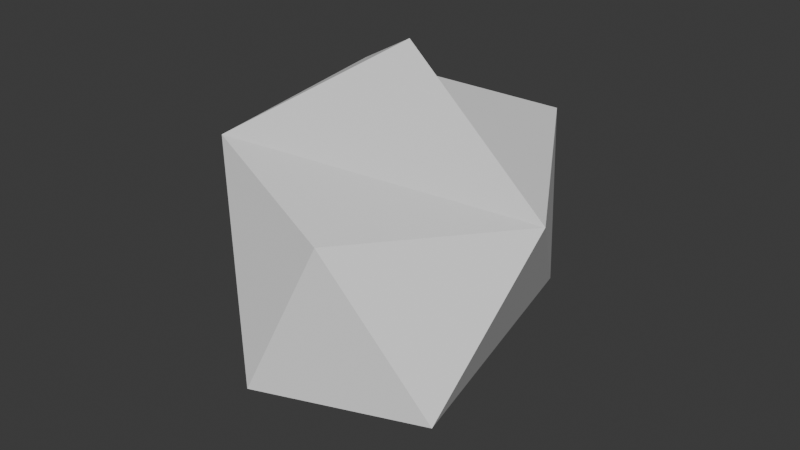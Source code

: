 # Source: BLEND_Projectile.blend  (saved by Blender 4.0.36; exported with 4.5.12 LTS)
import bpy
from mathutils import Matrix  # noqa: F401  (used for matrix-valued properties, if any)

bpy.ops.wm.read_factory_settings(use_empty=True)
scene = bpy.context.scene
scene.name = 'Scene'

# ---- collections
col_collection = bpy.data.collections.new('Collection'); scene.collection.children.link(col_collection)

# ---- world
world_world = bpy.data.worlds.new('World'); scene.world = world_world
world_world.use_nodes = True; world_world.node_tree.nodes.clear()
_N = world_world.node_tree.nodes; _L = world_world.node_tree.links
n0 = _N.new('ShaderNodeOutputWorld'); n0.name = 'World Output'; n0.location = (300, 300)
n1 = _N.new('ShaderNodeBackground'); n1.name = 'Background'; n1.location = (10, 300)
n1.inputs[0].default_value = (0.05088, 0.05088, 0.05088, 1.0)
_L.new(n1.outputs[0], n0.inputs[0])
n0.is_active_output = True
world_world.color = (0.05088, 0.05088, 0.05088)
world_world.use_sun_shadow = False
world_world.sun_shadow_jitter_overblur = 0.0

# ---- meshes
me_icosphere = bpy.data.meshes.new('Icosphere')
me_icosphere.from_pydata([(0.5839, 0.4042, -15.59), (12.5, -12.44, -6.509), (-2.171, -15.89, -8.027), (-16.47, 2.827, -7.541), (-6.852, 15.51, -8.842), (9.179, 7.175, -4.582), (2.6, -13.09, 4.291), (-11.98, -8.078, 7.203), (-10.85, 7.613, 9.661), (4.377, 14.31, 6.804), (15.39, -4.265, 6.587), (0.3134, -0.1226, 15.49)], [], [(0, 1, 2), (8, 9, 4, 3), (10, 9, 8, 11), (1, 10, 6, 2), (3, 4, 0, 2), (3, 2, 7), (7, 6, 10, 11), (2, 6, 7), (3, 7, 8), (5, 9, 10), (4, 9, 5, 0), (8, 7, 11), (5, 10, 1, 0)])
_uv = me_icosphere.uv_layers.new(name='UVMap')
_uv.uv.foreach_set('vector', [0.0, 0.0, 1.0, 0.0, 1.0, 1.0, 0.0, 0.0, 1.0, 0.0, 1.0, 1.0, 0.0, 1.0, 0.0, 0.0, 1.0, 0.0, 1.0, 1.0, 0.0, 1.0, 0.0, 0.0, 1.0, 0.0, 1.0, 1.0, 0.0, 1.0, 0.0, 0.0, 1.0, 0.0, 1.0, 1.0, 0.0, 1.0, 0.0, 0.0, 1.0, 0.0, 1.0, 1.0, 0.0, 0.0, 1.0, 0.0, 1.0, 1.0, 0.0, 1.0, 0.0, 0.0, 1.0, 0.0, 1.0, 1.0, 0.0, 0.0, 1.0, 0.0, 1.0, 1.0, 0.0, 0.0, 1.0, 0.0, 1.0, 1.0, 0.0, 0.0, 1.0, 0.0, 1.0, 1.0, 0.0, 1.0, 0.0, 0.0, 1.0, 0.0, 1.0, 1.0, 0.0, 0.0, 1.0, 0.0, 1.0, 1.0, 0.0, 1.0])
me_icosphere.update()

# ---- objects
ob_icosphere = bpy.data.objects.new('Icosphere', me_icosphere)

# ---- transforms, parenting, visibility, modifiers, constraints
ob_icosphere.location = (0.0, 0.0, 0.0)

# ---- collection membership
col_collection.objects.link(ob_icosphere)

# ---- scene / render settings (as saved in the file)
scene.frame_start = 1; scene.frame_end = 250; scene.frame_set(1)
scene.render.engine = 'BLENDER_EEVEE_NEXT'
scene.cycles.sampling_pattern = 'TABULATED_SOBOL'
bpy.context.view_layer.update()

# ---- added for rendering (the .blend has no active camera and no usable light): camera, sun
cam_auto = bpy.data.cameras.new('AutoCamera')
cam_auto.lens = 50.0
cam_auto.sensor_width = 36.0
cam_auto.clip_end = 1000.0
ob_auto_camera = bpy.data.objects.new('AutoCamera', cam_auto)
scene.collection.objects.link(ob_auto_camera)
ob_auto_camera.location = (49.8591, -60.6675, 40.2671)
ob_auto_camera.rotation_euler = (1.09748, -7.21219e-08, 0.694738)
scene.camera = ob_auto_camera
light_auto_sun = bpy.data.lights.new('AutoSun', 'SUN')
light_auto_sun.energy = 3.0
light_auto_sun.angle = 0.0523599
ob_auto_sun = bpy.data.objects.new('AutoSun', light_auto_sun)
scene.collection.objects.link(ob_auto_sun)
ob_auto_sun.rotation_euler = (0.872665, 0.174533, 0.523599)
bpy.context.view_layer.update()
